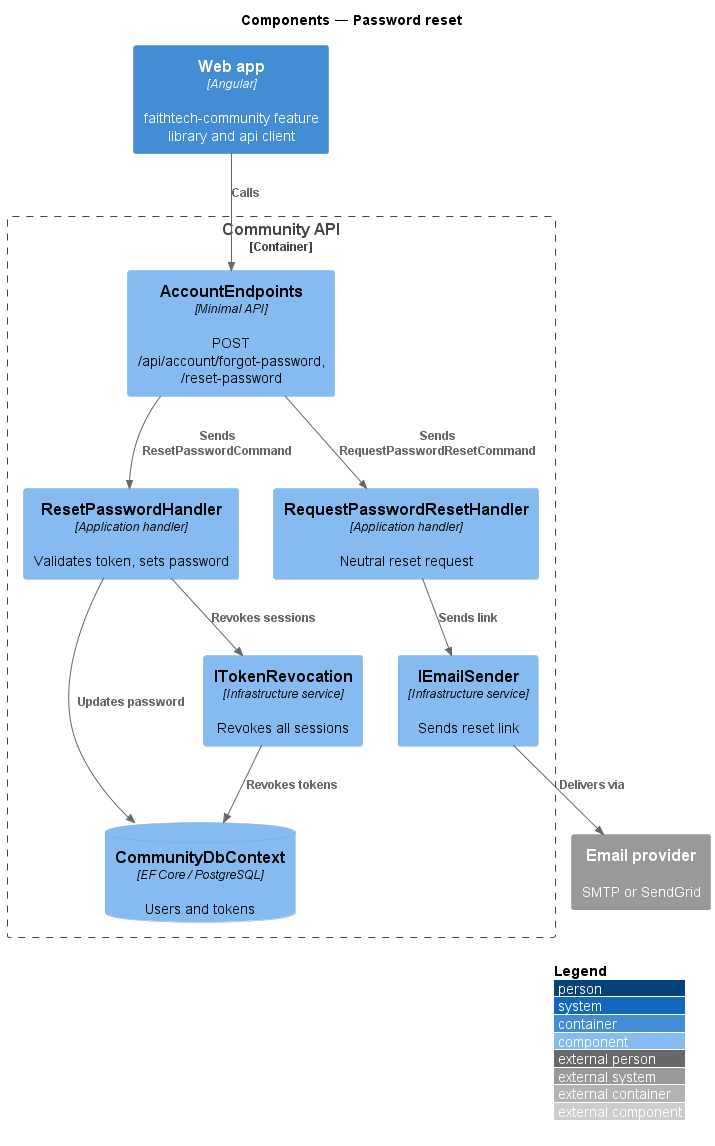

The diagram above was rendered by PlantUML. Its source (embedded in the PNG):
@startuml
!include <C4/C4_Component>
LAYOUT_WITH_LEGEND()
title Components — Password reset

Container(spa, "Web app", "Angular", "faithtech-community feature library and api client")
Container_Boundary(api, "Community API") {
  Component(ep, "AccountEndpoints", "Minimal API", "POST /api/account/forgot-password, /reset-password")
  Component(rq, "RequestPasswordResetHandler", "Application handler", "Neutral reset request")
  Component(rs, "ResetPasswordHandler", "Application handler", "Validates token, sets password")
  Component(rv, "ITokenRevocation", "Infrastructure service", "Revokes all sessions")
  Component(es, "IEmailSender", "Infrastructure service", "Sends reset link")
  ComponentDb(db, "CommunityDbContext", "EF Core / PostgreSQL", "Users and tokens")
}
System_Ext(email, "Email provider", "SMTP or SendGrid")
Rel(spa, ep, "Calls")
Rel(ep, rq, "Sends RequestPasswordResetCommand")
Rel(ep, rs, "Sends ResetPasswordCommand")
Rel(rq, es, "Sends link")
Rel(rs, rv, "Revokes sessions")
Rel(rs, db, "Updates password")
Rel(rv, db, "Revokes tokens")
Rel(es, email, "Delivers via")
@enduml